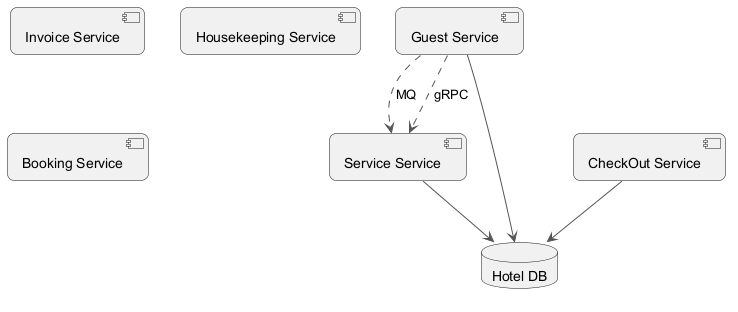

The diagram above was rendered by PlantUML. Its source (embedded in the PNG):
@startuml
skinparam backgroundColor #FFFFFF
skinparam roundCorner 15
skinparam ArrowColor #555555
component "Service Service" as C_ServiceService
component "Invoice Service" as C_InvoiceService
component "Guest Service" as C_GuestService
component "CheckOut Service" as C_CheckOutService
component "Housekeeping Service" as C_HousekeepingService
component "Booking Service" as C_BookingService
database "Hotel DB" as DB_hotel
C_ServiceService --> DB_hotel
C_GuestService --> DB_hotel
C_CheckOutService --> DB_hotel
C_GuestService ..> C_ServiceService : MQ
C_GuestService ..> C_ServiceService : gRPC
@enduml